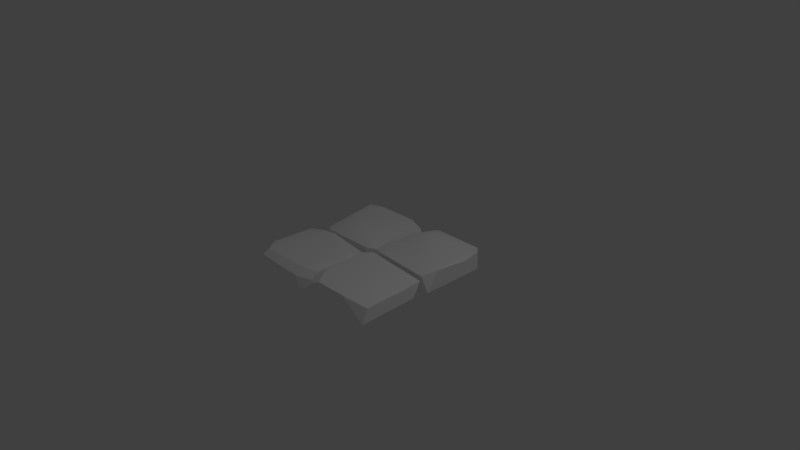 # Source: Floor.blend  (saved by Blender 2.78.0; exported with 4.5.12 LTS)
import bpy
from mathutils import Matrix  # noqa: F401  (used for matrix-valued properties, if any)

bpy.ops.wm.read_factory_settings(use_empty=True)
scene = bpy.context.scene
scene.name = 'Scene'

# ---- collections
col_collection_1 = bpy.data.collections.new('Collection 1'); scene.collection.children.link(col_collection_1)

# ---- materials (node trees are filled in below, after node groups)
mat_stone_elements = bpy.data.materials.new('Stone_elements')
mat_stone_elements.alpha_threshold = 0.0
mat_stone_elements.use_transparent_shadow = False
mat_stone_elements.diffuse_color = (1.0, 1.0, 1.0, 1.0)
mat_stone_elements.roughness = 0.5

# ---- material node trees

# ---- world
world_world = bpy.data.worlds.new('World'); scene.world = world_world
world_world.color = (0.05088, 0.05088, 0.05088)
world_world.use_sun_shadow = False
world_world.sun_shadow_jitter_overblur = 0.0
world_world.cycles.sampling_method = 'MANUAL'

# ---- cameras
cam_camera = bpy.data.cameras.new('Camera')
cam_camera.clip_end = 100.0
cam_camera.lens = 35.0
cam_camera.sensor_width = 32.0
cam_camera.sensor_height = 18.0
cam_camera.ortho_scale = 7.314
cam_camera.dof.focus_distance = 0.0
cam_camera.dof.aperture_fstop = 128.0

# ---- lights
light_lamp = bpy.data.lights.new('Lamp', 'POINT')
light_lamp.transmission_factor = 0.0
light_lamp.cutoff_distance = 30.0
light_lamp.energy = 100.0
light_lamp.shadow_buffer_clip_start = 1.001
light_lamp.shadow_soft_size = 0.1
light_lamp.shadow_maximum_resolution = 0.006
light_lamp.use_absolute_resolution = True

# ---- meshes
me_untitled = bpy.data.meshes.new('Untitled')
me_untitled.from_pydata([(0.06935, 0.05544, 0.8444), (0.6283, 0.1033, 0.2363), (0.02021, -0.1328, 0.06058), (0.6423, 0.1037, 0.9526), (0.07268, 0.1036, 0.6942), (0.05788, 0.1036, 0.1677), (0.9518, 0.04007, 0.869), (0.09584, -0.1345, 0.9667), (0.04212, -0.133, 0.8426), (0.9355, 0.03632, 0.3135), (0.9299, -0.1324, 0.1693), (0.892, 0.01951, 0.03502), (0.9533, -0.1329, 0.9448), (0.2492, 0.1028, 0.9566), (0.1489, 0.1014, 0.06359), (0.1248, 0.04203, 0.9693), (0.8437, -0.1333, 0.03893), (0.8142, 0.1046, 0.6803), (0.001894, -0.1329, 0.5317), (-0.767, 0.04568, 0.04426), (-0.9197, -0.1333, 0.05626), (-0.06824, -0.1346, 0.9075), (-0.1734, 0.08577, 0.8515), (-0.9206, 0.07006, 0.7026), (-0.005798, 0.05342, 0.1775), (-0.06258, -0.1334, 0.05072), (-0.008566, -0.02142, 0.8587), (-0.07914, 0.006821, 0.04382), (-0.9156, -0.1294, 0.9508), (-0.7811, 0.08624, 0.8818), (-0.7978, 0.03492, 0.9567), (-0.164, 0.01145, 0.9584), (-0.05993, 0.08684, 0.2603), (-0.008643, 0.05657, 0.7727), (-0.9218, 0.05017, 0.1453), (-0.833, 0.08656, 0.2631), (-0.5869, 0.0698, 0.0442), (-0.1384, -0.1335, 0.9555), (-0.5721, 0.08662, 0.09964), (-0.002306, -0.1333, -0.1855), (-0.1033, -0.0321, -0.9557), (-0.7854, -0.1328, -0.9542), (-0.7925, 0.03414, -0.9478), (-0.9129, -0.01831, -0.1524), (-0.1714, 0.09164, -0.1767), (-0.1737, 0.09249, -0.8733), (-0.8482, -0.1341, -0.04958), (-0.6726, 0.07573, -0.1121), (-0.001029, 0.08917, -0.7096), (-0.9199, -0.1324, -0.5229), (-0.09008, 0.03288, -0.04209), (-0.6781, 0.09574, -0.8217), (-0.0246, -0.1344, -0.9362), (-0.9109, 0.06833, -0.8384), (3.725e-05, 0.01535, -0.1317), (-0.7917, 0.02055, -0.04316), (-0.8732, -0.1347, -0.8691), (-0.00483, 0.09016, -0.3841), (-0.7464, 0.09586, -0.522), (-0.1246, -0.1329, -0.04686), (0.2483, 0.08702, -0.9186), (0.05723, -0.1329, -0.9251), (0.8929, -0.1312, -0.9266), (0.09969, -0.1346, -0.05476), (0.9653, 0.1038, -0.1629), (0.8876, 0.0834, -0.9253), (0.05292, 0.03149, -0.08152), (0.05306, 0.03284, -0.7582), (0.8651, 0.04623, -0.01401), (0.1873, 0.0884, -0.009054), (0.3451, 0.1041, -0.7614), (0.9638, -0.1336, -0.8433), (0.9643, 0.09885, -0.8308), (0.1352, -0.1321, -0.01511), (0.9111, 0.1041, -0.6433), (0.9658, 0.05737, -0.6288), (0.1776, 0.1027, -0.5167), (0.9622, -0.1334, -0.02214), (0.1489, 0.04358, -0.9267), (0.0551, -0.1331, -0.0793)], [], [(11, 1, 17), (5, 2, 8), (3, 4, 13), (11, 16, 14), (14, 16, 2), (6, 12, 9), (3, 7, 12), (8, 4, 5), (3, 1, 4), (5, 4, 1), (1, 11, 14), (3, 12, 6), (17, 1, 3), (1, 14, 5), (2, 5, 14), (15, 7, 13), (13, 7, 3), (8, 0, 4), (0, 8, 7), (11, 10, 16), (12, 10, 9), (9, 11, 17), (10, 11, 9), (4, 0, 13), (13, 0, 15), (15, 0, 7), (17, 6, 9), (17, 3, 6), (20, 19, 25), (19, 36, 25), (36, 27, 25), (23, 34, 20), (32, 38, 22), (22, 38, 29), (26, 21, 18), (31, 30, 37), (24, 33, 18), (25, 24, 18), (33, 32, 22), (22, 29, 31), (24, 27, 36), (27, 24, 25), (23, 20, 28), (37, 30, 28), (35, 23, 29), (28, 30, 23), (29, 23, 30), (29, 30, 31), (31, 21, 26), (33, 22, 31), (24, 36, 32), (32, 33, 24), (33, 26, 18), (33, 31, 26), (35, 34, 23), (34, 19, 20), (35, 19, 34), (38, 35, 29), (38, 19, 35), (31, 37, 21), (36, 38, 32), (38, 36, 19), (44, 45, 58), (42, 40, 41), (44, 58, 47), (43, 53, 49), (50, 46, 59), (52, 48, 39), (39, 48, 57), (57, 54, 39), (45, 40, 42), (55, 46, 50), (46, 43, 49), (47, 58, 43), (55, 43, 46), (45, 57, 48), (48, 40, 45), (53, 56, 49), (44, 47, 50), (51, 45, 42), (42, 41, 53), (52, 40, 48), (40, 52, 41), (59, 39, 54), (43, 58, 53), (42, 53, 51), (44, 50, 54), (54, 50, 59), (47, 43, 55), (50, 47, 55), (53, 41, 56), (57, 44, 54), (45, 44, 57), (45, 51, 58), (51, 53, 58), (78, 62, 61), (74, 70, 64), (67, 61, 79), (68, 69, 73), (64, 77, 75), (77, 68, 73), (78, 65, 62), (75, 77, 71), (66, 67, 79), (76, 69, 64), (67, 78, 61), (76, 67, 66), (77, 64, 68), (64, 69, 68), (76, 66, 69), (73, 69, 66), (60, 70, 65), (76, 60, 67), (72, 71, 62), (70, 72, 65), (65, 72, 62), (73, 66, 79), (74, 64, 75), (72, 70, 74), (72, 74, 75), (72, 75, 71), (70, 60, 76), (64, 70, 76), (78, 67, 60), (60, 65, 78), (79, 63, 73)])
me_untitled.polygons.foreach_set('use_smooth', [True] * 126)
_k = set([(0, 4), (0, 7), (0, 15), (2, 5), (2, 14), (3, 6), (3, 12), (3, 13), (4, 5), (4, 13), (5, 14), (6, 9), (6, 12), (7, 15), (9, 10), (9, 11), (10, 11), (11, 14), (11, 16), (13, 15), (19, 20), (19, 34), (19, 36), (20, 34), (21, 26), (21, 31), (22, 29), (22, 33), (23, 28), (23, 29), (23, 34), (24, 25), (24, 27), (24, 32), (24, 33), (25, 27), (26, 31), (26, 33), (27, 36), (28, 30), (29, 30), (30, 31), (30, 37), (31, 37), (39, 54), (40, 41), (40, 42), (40, 45), (40, 52), (41, 42), (42, 45), (42, 53), (43, 46), (43, 53), (43, 55), (45, 48), (46, 55), (47, 55), (48, 52), (48, 57), (50, 54), (50, 55), (50, 59), (53, 56), (54, 57), (60, 65), (60, 78), (61, 67), (61, 78), (62, 65), (62, 72), (64, 68), (64, 74), (64, 75), (64, 77), (65, 72), (66, 67), (66, 69), (66, 79), (67, 78), (67, 79), (68, 69), (68, 77), (69, 73), (71, 72), (71, 75), (72, 74), (72, 75), (73, 79)])
me_untitled.attributes.new('sharp_edge', 'BOOLEAN', 'EDGE').data.foreach_set('value', [ (min(e.vertices), max(e.vertices)) in _k for e in me_untitled.edges])
_uv = me_untitled.uv_layers.new(name='map1')
_uv.uv.foreach_set('vector', [0.6031, 0.8508, 0.6202, 0.8636, 0.6087, 0.8915, 0.6549, 0.86, 0.6689, 0.8528, 0.6679, 0.9035, 0.6201, 0.9066, 0.6543, 0.8921, 0.6448, 0.9076, 0.6031, 0.8508, 0.6057, 0.8411, 0.6508, 0.8526, 0.6508, 0.8526, 0.6057, 0.8411, 0.6578, 0.8374, 0.5997, 0.9047, 0.5886, 0.9085, 0.6008, 0.8684, 0.6201, 0.9066, 0.6551, 0.9216, 0.5985, 0.9171, 0.6679, 0.9035, 0.6543, 0.8921, 0.6549, 0.86, 0.6201, 0.9066, 0.6202, 0.8636, 0.6543, 0.8921, 0.6549, 0.86, 0.6543, 0.8921, 0.6202, 0.8636, 0.6202, 0.8636, 0.6031, 0.8508, 0.6508, 0.8526, 0.6201, 0.9066, 0.5985, 0.9171, 0.5997, 0.9047, 0.6087, 0.8915, 0.6202, 0.8636, 0.6201, 0.9066, 0.6202, 0.8636, 0.6508, 0.8526, 0.6549, 0.86, 0.6689, 0.8528, 0.6549, 0.86, 0.6508, 0.8526, 0.6531, 0.9103, 0.6551, 0.9216, 0.6448, 0.9076, 0.6448, 0.9076, 0.6551, 0.9216, 0.6201, 0.9066, 0.6679, 0.9035, 0.656, 0.9019, 0.6543, 0.8921, 0.656, 0.9019, 0.6679, 0.9035, 0.6647, 0.9116, 0.6031, 0.8508, 0.5918, 0.8577, 0.5936, 0.848, 0.5886, 0.9085, 0.5918, 0.8577, 0.6008, 0.8684, 0.6008, 0.8684, 0.6031, 0.8508, 0.6087, 0.8915, 0.5918, 0.8577, 0.6031, 0.8508, 0.6008, 0.8684, 0.6543, 0.8921, 0.656, 0.9019, 0.6448, 0.9076, 0.6448, 0.9076, 0.656, 0.9019, 0.6531, 0.9103, 0.6531, 0.9103, 0.656, 0.9019, 0.6647, 0.9116, 0.6087, 0.8915, 0.5997, 0.9047, 0.6008, 0.8684, 0.6087, 0.8915, 0.6201, 0.9066, 0.5997, 0.9047, 0.3437, 0.8534, 0.3342, 0.864, 0.2871, 0.8608, 0.3342, 0.864, 0.3229, 0.867, 0.2871, 0.8608, 0.3229, 0.867, 0.2892, 0.8696, 0.2871, 0.8608, 0.3482, 0.9035, 0.3452, 0.8675, 0.3567, 0.8612, 0.2937, 0.8841, 0.3228, 0.8707, 0.3051, 0.9177, 0.3051, 0.9177, 0.3228, 0.8707, 0.3421, 0.9163, 0.2925, 0.923, 0.2852, 0.9272, 0.2797, 0.9031, 0.3043, 0.9257, 0.3453, 0.9214, 0.3007, 0.9341, 0.2891, 0.8793, 0.294, 0.9156, 0.2797, 0.9031, 0.2796, 0.8698, 0.2891, 0.8793, 0.2797, 0.9031, 0.294, 0.9156, 0.2937, 0.8841, 0.3051, 0.9177, 0.3051, 0.9177, 0.3421, 0.9163, 0.3043, 0.9257, 0.2891, 0.8793, 0.2892, 0.8696, 0.3229, 0.867, 0.2892, 0.8696, 0.2891, 0.8793, 0.2796, 0.8698, 0.3482, 0.9035, 0.3567, 0.8612, 0.359, 0.92, 0.3007, 0.9341, 0.3453, 0.9214, 0.3528, 0.9315, 0.3404, 0.8764, 0.3482, 0.9035, 0.3421, 0.9163, 0.359, 0.92, 0.3453, 0.9214, 0.3482, 0.9035, 0.3421, 0.9163, 0.3482, 0.9035, 0.3453, 0.9214, 0.3421, 0.9163, 0.3453, 0.9214, 0.3043, 0.9257, 0.3043, 0.9257, 0.2957, 0.9317, 0.2925, 0.923, 0.294, 0.9156, 0.3051, 0.9177, 0.3043, 0.9257, 0.2891, 0.8793, 0.3229, 0.867, 0.2937, 0.8841, 0.2937, 0.8841, 0.294, 0.9156, 0.2891, 0.8793, 0.294, 0.9156, 0.2925, 0.923, 0.2797, 0.9031, 0.294, 0.9156, 0.3043, 0.9257, 0.2925, 0.923, 0.3404, 0.8764, 0.3452, 0.8675, 0.3482, 0.9035, 0.3452, 0.8675, 0.3342, 0.864, 0.3437, 0.8534, 0.3404, 0.8764, 0.3342, 0.864, 0.3452, 0.8675, 0.3228, 0.8707, 0.3404, 0.8764, 0.3421, 0.9163, 0.3228, 0.8707, 0.3342, 0.864, 0.3404, 0.8764, 0.3043, 0.9257, 0.3007, 0.9341, 0.2957, 0.9317, 0.3229, 0.867, 0.3228, 0.8707, 0.2937, 0.8841, 0.3228, 0.8707, 0.3229, 0.867, 0.3342, 0.864, 0.5249, 0.9126, 0.5216, 0.8675, 0.5582, 0.8884, 0.5617, 0.8607, 0.517, 0.8583, 0.5603, 0.8502, 0.5249, 0.9126, 0.5582, 0.8884, 0.5555, 0.9124, 0.5725, 0.912, 0.5666, 0.8694, 0.5796, 0.8877, 0.5187, 0.9219, 0.5703, 0.9239, 0.5232, 0.9316, 0.5025, 0.8643, 0.5133, 0.88, 0.5031, 0.9151, 0.5031, 0.9151, 0.5133, 0.88, 0.5158, 0.8997, 0.5158, 0.8997, 0.5131, 0.9158, 0.5031, 0.9151, 0.5216, 0.8675, 0.517, 0.8583, 0.5617, 0.8607, 0.5635, 0.9168, 0.5703, 0.9239, 0.5187, 0.9219, 0.5807, 0.9185, 0.5725, 0.912, 0.5796, 0.8877, 0.5555, 0.9124, 0.5582, 0.8884, 0.5725, 0.912, 0.5635, 0.9168, 0.5725, 0.912, 0.5703, 0.9239, 0.5216, 0.8675, 0.5158, 0.8997, 0.5133, 0.88, 0.5133, 0.88, 0.5113, 0.8631, 0.5216, 0.8675, 0.5666, 0.8694, 0.5771, 0.8631, 0.5796, 0.8877, 0.5249, 0.9126, 0.5555, 0.9124, 0.5187, 0.9219, 0.5532, 0.8694, 0.5216, 0.8675, 0.5617, 0.8607, 0.5617, 0.8607, 0.5722, 0.8567, 0.5666, 0.8694, 0.5025, 0.8643, 0.5113, 0.8631, 0.5133, 0.88, 0.517, 0.8583, 0.5117, 0.8521, 0.5603, 0.8502, 0.5083, 0.9264, 0.5031, 0.9151, 0.5131, 0.9158, 0.5725, 0.912, 0.5582, 0.8884, 0.5666, 0.8694, 0.5617, 0.8607, 0.5666, 0.8694, 0.5532, 0.8694, 0.5249, 0.9126, 0.5187, 0.9219, 0.5131, 0.9158, 0.5131, 0.9158, 0.5187, 0.9219, 0.5083, 0.9264, 0.5555, 0.9124, 0.5725, 0.912, 0.5635, 0.9168, 0.5187, 0.9219, 0.5555, 0.9124, 0.5635, 0.9168, 0.5666, 0.8694, 0.5722, 0.8567, 0.5771, 0.8631, 0.5158, 0.8997, 0.5249, 0.9126, 0.5131, 0.9158, 0.5216, 0.8675, 0.5249, 0.9126, 0.5158, 0.8997, 0.5216, 0.8675, 0.5532, 0.8694, 0.5582, 0.8884, 0.5532, 0.8694, 0.5666, 0.8694, 0.5582, 0.8884, 0.9849, 0.8981, 0.9971, 0.8503, 0.9936, 0.9063, 0.9674, 0.85, 0.9732, 0.8858, 0.9374, 0.8505, 0.9765, 0.9067, 0.9867, 0.9173, 0.9321, 0.9165, 0.9268, 0.8539, 0.9306, 0.8964, 0.9186, 0.9024, 0.9374, 0.8505, 0.9254, 0.8397, 0.9663, 0.8455, 0.9151, 0.8487, 0.9268, 0.8539, 0.9186, 0.9024, 0.9849, 0.8981, 0.9843, 0.8527, 0.9971, 0.8503, 0.9663, 0.8455, 0.9254, 0.8397, 0.9779, 0.8317, 0.9313, 0.9063, 0.9765, 0.9067, 0.9321, 0.9165, 0.96, 0.8982, 0.9306, 0.8964, 0.9374, 0.8505, 0.9765, 0.9067, 0.9849, 0.8981, 0.9936, 0.9063, 0.96, 0.8982, 0.9765, 0.9067, 0.9313, 0.9063, 0.9254, 0.8397, 0.9374, 0.8505, 0.9268, 0.8539, 0.9374, 0.8505, 0.9306, 0.8964, 0.9268, 0.8539, 0.96, 0.8982, 0.9313, 0.9063, 0.9306, 0.8964, 0.9186, 0.9024, 0.9306, 0.8964, 0.9313, 0.9063, 0.9825, 0.8918, 0.9732, 0.8858, 0.9843, 0.8527, 0.96, 0.8982, 0.9825, 0.8918, 0.9765, 0.9067, 0.9794, 0.8465, 0.9943, 0.844, 0.9971, 0.8503, 0.9732, 0.8858, 0.9794, 0.8465, 0.9843, 0.8527, 0.9843, 0.8527, 0.9794, 0.8465, 0.9971, 0.8503, 0.9186, 0.9024, 0.9313, 0.9063, 0.921, 0.9084, 0.9674, 0.85, 0.9374, 0.8505, 0.9663, 0.8455, 0.9794, 0.8465, 0.9732, 0.8858, 0.9674, 0.85, 0.9794, 0.8465, 0.9674, 0.85, 0.9663, 0.8455, 0.9794, 0.8465, 0.9663, 0.8455, 0.9779, 0.8317, 0.9732, 0.8858, 0.9825, 0.8918, 0.96, 0.8982, 0.9374, 0.8505, 0.9732, 0.8858, 0.96, 0.8982, 0.9849, 0.8981, 0.9765, 0.9067, 0.9825, 0.8918, 0.9825, 0.8918, 0.9843, 0.8527, 0.9849, 0.8981, 0.921, 0.9084, 0.9193, 0.9057, 0.9186, 0.9024])
_uv.active_render = True
_uv = me_untitled.uv_layers.new(name='uvSet')
_uv.uv.foreach_set('vector', [0.7042, 0.09025, 0.6412, 0.1615, 0.5208, 0.1001, 0.6443, 0.3174, 0.6711, 0.3822, 0.4458, 0.3593, 0.4496, 0.1451, 0.5013, 0.3028, 0.4357, 0.2549, 0.7042, 0.09025, 0.7465, 0.1053, 0.6786, 0.3017, 0.6786, 0.3017, 0.7465, 0.1053, 0.7437, 0.3385, 0.4657, 0.05501, 0.4529, 0.003968, 0.6268, 0.07307, 0.4496, 0.1451, 0.3697, 0.2953, 0.4108, 0.04519, 0.4458, 0.3593, 0.5013, 0.3028, 0.6443, 0.3174, 0.4496, 0.1451, 0.6412, 0.1615, 0.5013, 0.3028, 0.6443, 0.3174, 0.5013, 0.3028, 0.6412, 0.1615, 0.6412, 0.1615, 0.7042, 0.09025, 0.6786, 0.3017, 0.4496, 0.1451, 0.4108, 0.04519, 0.4657, 0.05501, 0.5208, 0.1001, 0.6412, 0.1615, 0.4496, 0.1451, 0.6412, 0.1615, 0.6786, 0.3017, 0.6443, 0.3174, 0.6711, 0.3822, 0.6443, 0.3174, 0.6786, 0.3017, 0.421, 0.2906, 0.3697, 0.2953, 0.4357, 0.2549, 0.4357, 0.2549, 0.3697, 0.2953, 0.4496, 0.1451, 0.4458, 0.3593, 0.457, 0.3069, 0.5013, 0.3028, 0.457, 0.3069, 0.4458, 0.3593, 0.4107, 0.342, 0.7042, 0.09025, 0.6779, 0.03714, 0.7204, 0.04866, 0.4529, 0.003968, 0.6779, 0.03714, 0.6268, 0.07307, 0.6268, 0.07307, 0.7042, 0.09025, 0.5208, 0.1001, 0.6779, 0.03714, 0.7042, 0.09025, 0.6268, 0.07307, 0.5013, 0.3028, 0.457, 0.3069, 0.4357, 0.2549, 0.4357, 0.2549, 0.457, 0.3069, 0.421, 0.2906, 0.421, 0.2906, 0.457, 0.3069, 0.4107, 0.342, 0.5208, 0.1001, 0.4657, 0.05501, 0.6268, 0.07307, 0.5208, 0.1001, 0.4496, 0.1451, 0.4657, 0.05501, 0.9721, 0.9414, 0.9281, 0.8949, 0.9599, 0.6865, 0.9281, 0.8949, 0.919, 0.8434, 0.9599, 0.6865, 0.919, 0.8434, 0.9199, 0.6925, 0.9599, 0.6865, 0.7469, 0.9426, 0.9086, 0.9429, 0.9323, 0.996, 0.8538, 0.707, 0.9026, 0.8419, 0.6996, 0.7453, 0.6996, 0.7453, 0.9026, 0.8419, 0.6923, 0.911, 0.681, 0.6876, 0.665, 0.6532, 0.774, 0.6375, 0.6643, 0.739, 0.6684, 0.923, 0.6284, 0.72, 0.8769, 0.6886, 0.713, 0.6968, 0.774, 0.6375, 0.9224, 0.6497, 0.8769, 0.6886, 0.774, 0.6375, 0.713, 0.6968, 0.8538, 0.707, 0.6996, 0.7453, 0.6996, 0.7453, 0.6923, 0.911, 0.6643, 0.739, 0.8769, 0.6886, 0.9199, 0.6925, 0.919, 0.8434, 0.9199, 0.6925, 0.8769, 0.6886, 0.9224, 0.6497, 0.7469, 0.9426, 0.9323, 0.996, 0.6694, 0.9849, 0.6284, 0.72, 0.6684, 0.923, 0.6207, 0.9526, 0.8705, 0.918, 0.7469, 0.9426, 0.6923, 0.911, 0.6694, 0.9849, 0.6684, 0.923, 0.7469, 0.9426, 0.6923, 0.911, 0.7469, 0.9426, 0.6684, 0.923, 0.6923, 0.911, 0.6684, 0.923, 0.6643, 0.739, 0.6643, 0.739, 0.6408, 0.6983, 0.681, 0.6876, 0.713, 0.6968, 0.6996, 0.7453, 0.6643, 0.739, 0.8769, 0.6886, 0.919, 0.8434, 0.8538, 0.707, 0.8538, 0.707, 0.713, 0.6968, 0.8769, 0.6886, 0.713, 0.6968, 0.681, 0.6876, 0.774, 0.6375, 0.713, 0.6968, 0.6643, 0.739, 0.681, 0.6876, 0.8705, 0.918, 0.9086, 0.9429, 0.7469, 0.9426, 0.9086, 0.9429, 0.9281, 0.8949, 0.9721, 0.9414, 0.8705, 0.918, 0.9281, 0.8949, 0.9086, 0.9429, 0.9026, 0.8419, 0.8705, 0.918, 0.6923, 0.911, 0.9026, 0.8419, 0.9281, 0.8949, 0.8705, 0.918, 0.6643, 0.739, 0.6284, 0.72, 0.6408, 0.6983, 0.919, 0.8434, 0.9026, 0.8419, 0.8538, 0.707, 0.9026, 0.8419, 0.919, 0.8434, 0.9281, 0.8949, 0.3904, 0.6529, 0.3807, 0.4511, 0.5422, 0.5485, 0.5607, 0.4249, 0.3613, 0.4096, 0.5556, 0.3778, 0.3904, 0.6529, 0.5422, 0.5485, 0.5272, 0.6554, 0.6034, 0.6555, 0.5817, 0.4644, 0.6379, 0.5474, 0.3617, 0.6937, 0.5924, 0.7082, 0.3808, 0.7376, 0.296, 0.4347, 0.3424, 0.5058, 0.2931, 0.6619, 0.2931, 0.6619, 0.3424, 0.5058, 0.3512, 0.5945, 0.3512, 0.5945, 0.3377, 0.666, 0.2931, 0.6619, 0.3807, 0.4511, 0.3613, 0.4096, 0.5607, 0.4249, 0.5627, 0.6757, 0.5924, 0.7082, 0.3617, 0.6937, 0.6392, 0.6855, 0.6034, 0.6555, 0.6379, 0.5474, 0.5272, 0.6554, 0.5422, 0.5485, 0.6034, 0.6555, 0.5627, 0.6757, 0.6034, 0.6555, 0.5924, 0.7082, 0.3807, 0.4511, 0.3512, 0.5945, 0.3424, 0.5058, 0.3424, 0.5058, 0.3352, 0.4302, 0.3807, 0.4511, 0.5817, 0.4644, 0.6295, 0.4375, 0.6379, 0.5474, 0.3904, 0.6529, 0.5272, 0.6554, 0.3617, 0.6937, 0.5217, 0.4631, 0.3807, 0.4511, 0.5607, 0.4249, 0.5607, 0.4249, 0.6081, 0.4082, 0.5817, 0.4644, 0.296, 0.4347, 0.3352, 0.4302, 0.3424, 0.5058, 0.3613, 0.4096, 0.3382, 0.3811, 0.5556, 0.3778, 0.3147, 0.7129, 0.2931, 0.6619, 0.3377, 0.666, 0.6034, 0.6555, 0.5422, 0.5485, 0.5817, 0.4644, 0.5607, 0.4249, 0.5817, 0.4644, 0.5217, 0.4631, 0.3904, 0.6529, 0.3617, 0.6937, 0.3377, 0.666, 0.3377, 0.666, 0.3617, 0.6937, 0.3147, 0.7129, 0.5272, 0.6554, 0.6034, 0.6555, 0.5627, 0.6757, 0.3617, 0.6937, 0.5272, 0.6554, 0.5627, 0.6757, 0.5817, 0.4644, 0.6081, 0.4082, 0.6295, 0.4375, 0.3512, 0.5945, 0.3904, 0.6529, 0.3377, 0.666, 0.3807, 0.4511, 0.3904, 0.6529, 0.3512, 0.5945, 0.3807, 0.4511, 0.5217, 0.4631, 0.5422, 0.5485, 0.5217, 0.4631, 0.5817, 0.4644, 0.5422, 0.5485, 0.3179, 0.3011, 0.3705, 0.08706, 0.3569, 0.3372, 0.2377, 0.08667, 0.2649, 0.2466, 0.1037, 0.09023, 0.2806, 0.3399, 0.3268, 0.387, 0.08239, 0.3854, 0.05651, 0.1058, 0.07515, 0.2955, 0.02172, 0.3229, 0.1037, 0.09023, 0.04949, 0.04259, 0.2327, 0.06658, 0.003873, 0.08317, 0.05651, 0.1058, 0.02172, 0.3229, 0.3179, 0.3011, 0.3131, 0.09809, 0.3705, 0.08706, 0.2327, 0.06658, 0.04949, 0.04259, 0.2837, 0.004599, 0.07875, 0.3397, 0.2806, 0.3399, 0.08239, 0.3854, 0.2064, 0.3024, 0.07515, 0.2955, 0.1037, 0.09023, 0.2806, 0.3399, 0.3179, 0.3011, 0.3569, 0.3372, 0.2064, 0.3024, 0.2806, 0.3399, 0.07875, 0.3397, 0.04949, 0.04259, 0.1037, 0.09023, 0.05651, 0.1058, 0.1037, 0.09023, 0.07515, 0.2955, 0.05651, 0.1058, 0.2064, 0.3024, 0.07875, 0.3397, 0.07515, 0.2955, 0.02172, 0.3229, 0.07515, 0.2955, 0.07875, 0.3397, 0.3067, 0.2732, 0.2649, 0.2466, 0.3131, 0.09809, 0.2064, 0.3024, 0.3067, 0.2732, 0.2806, 0.3399, 0.2913, 0.07047, 0.3576, 0.05879, 0.3705, 0.08706, 0.2649, 0.2466, 0.2913, 0.07047, 0.3131, 0.09809, 0.3131, 0.09809, 0.2913, 0.07047, 0.3705, 0.08706, 0.02172, 0.3229, 0.07875, 0.3397, 0.03255, 0.3498, 0.2377, 0.08667, 0.1037, 0.09023, 0.2327, 0.06658, 0.2913, 0.07047, 0.2649, 0.2466, 0.2377, 0.08667, 0.2913, 0.07047, 0.2377, 0.08667, 0.2327, 0.06658, 0.2913, 0.07047, 0.2327, 0.06658, 0.2837, 0.004599, 0.2649, 0.2466, 0.3067, 0.2732, 0.2064, 0.3024, 0.1037, 0.09023, 0.2649, 0.2466, 0.2064, 0.3024, 0.3179, 0.3011, 0.2806, 0.3399, 0.3067, 0.2732, 0.3067, 0.2732, 0.3131, 0.09809, 0.3179, 0.3011, 0.03255, 0.3498, 0.02492, 0.3376, 0.02172, 0.3229])
_ca = me_untitled.color_attributes.new('Col', 'BYTE_COLOR', 'CORNER')
_ca.data.foreach_set('color', [0.162, 0.162, 0.162, 1.0, 0.162, 0.162, 0.162, 1.0, 0.162, 0.162, 0.162, 1.0, 0.162, 0.162, 0.162, 1.0, 0.162, 0.162, 0.162, 1.0, 0.162, 0.162, 0.162, 1.0, 0.162, 0.162, 0.162, 1.0, 0.162, 0.162, 0.162, 1.0, 0.162, 0.162, 0.162, 1.0, 0.162, 0.162, 0.162, 1.0, 0.162, 0.162, 0.162, 1.0, 0.162, 0.162, 0.162, 1.0, 0.162, 0.162, 0.162, 1.0, 0.162, 0.162, 0.162, 1.0, 0.162, 0.162, 0.162, 1.0, 0.162, 0.162, 0.162, 1.0, 0.162, 0.162, 0.162, 1.0, 0.162, 0.162, 0.162, 1.0, 0.162, 0.162, 0.162, 1.0, 0.162, 0.162, 0.162, 1.0, 0.162, 0.162, 0.162, 1.0, 0.162, 0.162, 0.162, 1.0, 0.162, 0.162, 0.162, 1.0, 0.162, 0.162, 0.162, 1.0, 0.162, 0.162, 0.162, 1.0, 0.162, 0.162, 0.162, 1.0, 0.162, 0.162, 0.162, 1.0, 0.162, 0.162, 0.162, 1.0, 0.162, 0.162, 0.162, 1.0, 0.162, 0.162, 0.162, 1.0, 0.162, 0.162, 0.162, 1.0, 0.162, 0.162, 0.162, 1.0, 0.162, 0.162, 0.162, 1.0, 0.162, 0.162, 0.162, 1.0, 0.162, 0.162, 0.162, 1.0, 0.162, 0.162, 0.162, 1.0, 0.162, 0.162, 0.162, 1.0, 0.162, 0.162, 0.162, 1.0, 0.162, 0.162, 0.162, 1.0, 0.162, 0.162, 0.162, 1.0, 0.162, 0.162, 0.162, 1.0, 0.162, 0.162, 0.162, 1.0, 0.162, 0.162, 0.162, 1.0, 0.162, 0.162, 0.162, 1.0, 0.162, 0.162, 0.162, 1.0, 0.162, 0.162, 0.162, 1.0, 0.162, 0.162, 0.162, 1.0, 0.162, 0.162, 0.162, 1.0, 0.162, 0.162, 0.162, 1.0, 0.162, 0.162, 0.162, 1.0, 0.162, 0.162, 0.162, 1.0, 0.162, 0.162, 0.162, 1.0, 0.162, 0.162, 0.162, 1.0, 0.162, 0.162, 0.162, 1.0, 0.162, 0.162, 0.162, 1.0, 0.162, 0.162, 0.162, 1.0, 0.162, 0.162, 0.162, 1.0, 0.162, 0.162, 0.162, 1.0, 0.162, 0.162, 0.162, 1.0, 0.162, 0.162, 0.162, 1.0, 0.162, 0.162, 0.162, 1.0, 0.162, 0.162, 0.162, 1.0, 0.162, 0.162, 0.162, 1.0, 0.162, 0.162, 0.162, 1.0, 0.162, 0.162, 0.162, 1.0, 0.162, 0.162, 0.162, 1.0, 0.162, 0.162, 0.162, 1.0, 0.162, 0.162, 0.162, 1.0, 0.162, 0.162, 0.162, 1.0, 0.162, 0.162, 0.162, 1.0, 0.162, 0.162, 0.162, 1.0, 0.162, 0.162, 0.162, 1.0, 0.162, 0.162, 0.162, 1.0, 0.162, 0.162, 0.162, 1.0, 0.162, 0.162, 0.162, 1.0, 0.162, 0.162, 0.162, 1.0, 0.162, 0.162, 0.162, 1.0, 0.162, 0.162, 0.162, 1.0, 0.162, 0.162, 0.162, 1.0, 0.162, 0.162, 0.162, 1.0, 0.162, 0.162, 0.162, 1.0, 0.162, 0.162, 0.162, 1.0, 0.162, 0.162, 0.162, 1.0, 0.162, 0.162, 0.162, 1.0, 0.162, 0.162, 0.162, 1.0, 0.162, 0.162, 0.162, 1.0, 0.162, 0.162, 0.162, 1.0, 0.162, 0.162, 0.162, 1.0, 0.162, 0.162, 0.162, 1.0, 0.162, 0.162, 0.162, 1.0, 0.162, 0.162, 0.162, 1.0, 0.162, 0.162, 0.162, 1.0, 0.162, 0.162, 0.162, 1.0, 0.162, 0.162, 0.162, 1.0, 0.162, 0.162, 0.162, 1.0, 0.162, 0.162, 0.162, 1.0, 0.162, 0.162, 0.162, 1.0, 0.162, 0.162, 0.162, 1.0, 0.162, 0.162, 0.162, 1.0, 0.162, 0.162, 0.162, 1.0, 0.162, 0.162, 0.162, 1.0, 0.162, 0.162, 0.162, 1.0, 0.162, 0.162, 0.162, 1.0, 0.162, 0.162, 0.162, 1.0, 0.162, 0.162, 0.162, 1.0, 0.162, 0.162, 0.162, 1.0, 0.162, 0.162, 0.162, 1.0, 0.162, 0.162, 0.162, 1.0, 0.162, 0.162, 0.162, 1.0, 0.162, 0.162, 0.162, 1.0, 0.162, 0.162, 0.162, 1.0, 0.162, 0.162, 0.162, 1.0, 0.162, 0.162, 0.162, 1.0, 0.162, 0.162, 0.162, 1.0, 0.162, 0.162, 0.162, 1.0, 0.162, 0.162, 0.162, 1.0, 0.162, 0.162, 0.162, 1.0, 0.162, 0.162, 0.162, 1.0, 0.162, 0.162, 0.162, 1.0, 0.162, 0.162, 0.162, 1.0, 0.162, 0.162, 0.162, 1.0, 0.162, 0.162, 0.162, 1.0, 0.162, 0.162, 0.162, 1.0, 0.162, 0.162, 0.162, 1.0, 0.162, 0.162, 0.162, 1.0, 0.162, 0.162, 0.162, 1.0, 0.162, 0.162, 0.162, 1.0, 0.162, 0.162, 0.162, 1.0, 0.162, 0.162, 0.162, 1.0, 0.162, 0.162, 0.162, 1.0, 0.162, 0.162, 0.162, 1.0, 0.162, 0.162, 0.162, 1.0, 0.162, 0.162, 0.162, 1.0, 0.162, 0.162, 0.162, 1.0, 0.162, 0.162, 0.162, 1.0, 0.162, 0.162, 0.162, 1.0, 0.162, 0.162, 0.162, 1.0, 0.162, 0.162, 0.162, 1.0, 0.162, 0.162, 0.162, 1.0, 0.162, 0.162, 0.162, 1.0, 0.162, 0.162, 0.162, 1.0, 0.162, 0.162, 0.162, 1.0, 0.162, 0.162, 0.162, 1.0, 0.162, 0.162, 0.162, 1.0, 0.162, 0.162, 0.162, 1.0, 0.162, 0.162, 0.162, 1.0, 0.162, 0.162, 0.162, 1.0, 0.162, 0.162, 0.162, 1.0, 0.162, 0.162, 0.162, 1.0, 0.162, 0.162, 0.162, 1.0, 0.162, 0.162, 0.162, 1.0, 0.162, 0.162, 0.162, 1.0, 0.162, 0.162, 0.162, 1.0, 0.162, 0.162, 0.162, 1.0, 0.162, 0.162, 0.162, 1.0, 0.162, 0.162, 0.162, 1.0, 0.162, 0.162, 0.162, 1.0, 0.162, 0.162, 0.162, 1.0, 0.162, 0.162, 0.162, 1.0, 0.162, 0.162, 0.162, 1.0, 0.162, 0.162, 0.162, 1.0, 0.162, 0.162, 0.162, 1.0, 0.162, 0.162, 0.162, 1.0, 0.162, 0.162, 0.162, 1.0, 0.162, 0.162, 0.162, 1.0, 0.162, 0.162, 0.162, 1.0, 0.162, 0.162, 0.162, 1.0, 0.162, 0.162, 0.162, 1.0, 0.162, 0.162, 0.162, 1.0, 0.162, 0.162, 0.162, 1.0, 0.162, 0.162, 0.162, 1.0, 0.162, 0.162, 0.162, 1.0, 0.162, 0.162, 0.162, 1.0, 0.162, 0.162, 0.162, 1.0, 0.162, 0.162, 0.162, 1.0, 0.162, 0.162, 0.162, 1.0, 0.162, 0.162, 0.162, 1.0, 0.162, 0.162, 0.162, 1.0, 0.162, 0.162, 0.162, 1.0, 0.162, 0.162, 0.162, 1.0, 0.162, 0.162, 0.162, 1.0, 0.162, 0.162, 0.162, 1.0, 0.162, 0.162, 0.162, 1.0, 0.162, 0.162, 0.162, 1.0, 0.162, 0.162, 0.162, 1.0, 0.162, 0.162, 0.162, 1.0, 0.162, 0.162, 0.162, 1.0, 0.162, 0.162, 0.162, 1.0, 0.162, 0.162, 0.162, 1.0, 0.162, 0.162, 0.162, 1.0, 0.162, 0.162, 0.162, 1.0, 0.162, 0.162, 0.162, 1.0, 0.162, 0.162, 0.162, 1.0, 0.162, 0.162, 0.162, 1.0, 0.162, 0.162, 0.162, 1.0, 0.162, 0.162, 0.162, 1.0, 0.162, 0.162, 0.162, 1.0, 0.162, 0.162, 0.162, 1.0, 0.162, 0.162, 0.162, 1.0, 0.162, 0.162, 0.162, 1.0, 0.162, 0.162, 0.162, 1.0, 0.162, 0.162, 0.162, 1.0, 0.162, 0.162, 0.162, 1.0, 0.162, 0.162, 0.162, 1.0, 0.162, 0.162, 0.162, 1.0, 0.162, 0.162, 0.162, 1.0, 0.162, 0.162, 0.162, 1.0, 0.162, 0.162, 0.162, 1.0, 0.162, 0.162, 0.162, 1.0, 0.162, 0.162, 0.162, 1.0, 0.162, 0.162, 0.162, 1.0, 0.162, 0.162, 0.162, 1.0, 0.162, 0.162, 0.162, 1.0, 0.162, 0.162, 0.162, 1.0, 0.162, 0.162, 0.162, 1.0, 0.162, 0.162, 0.162, 1.0, 0.162, 0.162, 0.162, 1.0, 0.162, 0.162, 0.162, 1.0, 0.162, 0.162, 0.162, 1.0, 0.162, 0.162, 0.162, 1.0, 0.162, 0.162, 0.162, 1.0, 0.162, 0.162, 0.162, 1.0, 0.162, 0.162, 0.162, 1.0, 0.162, 0.162, 0.162, 1.0, 0.162, 0.162, 0.162, 1.0, 0.162, 0.162, 0.162, 1.0, 0.162, 0.162, 0.162, 1.0, 0.162, 0.162, 0.162, 1.0, 0.162, 0.162, 0.162, 1.0, 0.162, 0.162, 0.162, 1.0, 0.162, 0.162, 0.162, 1.0, 0.162, 0.162, 0.162, 1.0, 0.162, 0.162, 0.162, 1.0, 0.162, 0.162, 0.162, 1.0, 0.162, 0.162, 0.162, 1.0, 0.162, 0.162, 0.162, 1.0, 0.162, 0.162, 0.162, 1.0, 0.162, 0.162, 0.162, 1.0, 0.162, 0.162, 0.162, 1.0, 0.162, 0.162, 0.162, 1.0, 0.162, 0.162, 0.162, 1.0, 0.162, 0.162, 0.162, 1.0, 0.162, 0.162, 0.162, 1.0, 0.162, 0.162, 0.162, 1.0, 0.162, 0.162, 0.162, 1.0, 0.162, 0.162, 0.162, 1.0, 0.162, 0.162, 0.162, 1.0, 0.162, 0.162, 0.162, 1.0, 0.162, 0.162, 0.162, 1.0, 0.162, 0.162, 0.162, 1.0, 0.162, 0.162, 0.162, 1.0, 0.162, 0.162, 0.162, 1.0, 0.162, 0.162, 0.162, 1.0, 0.162, 0.162, 0.162, 1.0, 0.162, 0.162, 0.162, 1.0, 0.162, 0.162, 0.162, 1.0, 0.162, 0.162, 0.162, 1.0, 0.162, 0.162, 0.162, 1.0, 0.162, 0.162, 0.162, 1.0, 0.162, 0.162, 0.162, 1.0, 0.162, 0.162, 0.162, 1.0, 0.162, 0.162, 0.162, 1.0, 0.162, 0.162, 0.162, 1.0, 0.162, 0.162, 0.162, 1.0, 0.162, 0.162, 0.162, 1.0, 0.162, 0.162, 0.162, 1.0, 0.162, 0.162, 0.162, 1.0, 0.162, 0.162, 0.162, 1.0, 0.162, 0.162, 0.162, 1.0, 0.162, 0.162, 0.162, 1.0, 0.162, 0.162, 0.162, 1.0, 0.162, 0.162, 0.162, 1.0, 0.162, 0.162, 0.162, 1.0, 0.162, 0.162, 0.162, 1.0, 0.162, 0.162, 0.162, 1.0, 0.162, 0.162, 0.162, 1.0, 0.162, 0.162, 0.162, 1.0, 0.162, 0.162, 0.162, 1.0, 0.162, 0.162, 0.162, 1.0, 0.162, 0.162, 0.162, 1.0, 0.162, 0.162, 0.162, 1.0, 0.162, 0.162, 0.162, 1.0, 0.162, 0.162, 0.162, 1.0, 0.162, 0.162, 0.162, 1.0, 0.162, 0.162, 0.162, 1.0, 0.162, 0.162, 0.162, 1.0, 0.162, 0.162, 0.162, 1.0, 0.162, 0.162, 0.162, 1.0, 0.162, 0.162, 0.162, 1.0, 0.162, 0.162, 0.162, 1.0, 0.162, 0.162, 0.162, 1.0, 0.162, 0.162, 0.162, 1.0, 0.162, 0.162, 0.162, 1.0, 0.162, 0.162, 0.162, 1.0, 0.162, 0.162, 0.162, 1.0, 0.162, 0.162, 0.162, 1.0, 0.162, 0.162, 0.162, 1.0, 0.162, 0.162, 0.162, 1.0, 0.162, 0.162, 0.162, 1.0, 0.162, 0.162, 0.162, 1.0, 0.162, 0.162, 0.162, 1.0, 0.162, 0.162, 0.162, 1.0, 0.162, 0.162, 0.162, 1.0, 0.162, 0.162, 0.162, 1.0, 0.162, 0.162, 0.162, 1.0, 0.162, 0.162, 0.162, 1.0, 0.162, 0.162, 0.162, 1.0, 0.162, 0.162, 0.162, 1.0, 0.162, 0.162, 0.162, 1.0, 0.162, 0.162, 0.162, 1.0, 0.162, 0.162, 0.162, 1.0, 0.162, 0.162, 0.162, 1.0, 0.162, 0.162, 0.162, 1.0, 0.162, 0.162, 0.162, 1.0, 0.162, 0.162, 0.162, 1.0, 0.162, 0.162, 0.162, 1.0, 0.162, 0.162, 0.162, 1.0, 0.162, 0.162, 0.162, 1.0, 0.162, 0.162, 0.162, 1.0, 0.162, 0.162, 0.162, 1.0, 0.162, 0.162, 0.162, 1.0, 0.162, 0.162, 0.162, 1.0, 0.162, 0.162, 0.162, 1.0, 0.162, 0.162, 0.162, 1.0, 0.162, 0.162, 0.162, 1.0, 0.162, 0.162, 0.162, 1.0, 0.162, 0.162, 0.162, 1.0, 0.162, 0.162, 0.162, 1.0, 0.162, 0.162, 0.162, 1.0, 0.162, 0.162, 0.162, 1.0, 0.162, 0.162, 0.162, 1.0, 0.162, 0.162, 0.162, 1.0, 0.162, 0.162, 0.162, 1.0, 0.162, 0.162, 0.162, 1.0, 0.162, 0.162, 0.162, 1.0, 0.162, 0.162, 0.162, 1.0, 0.162, 0.162, 0.162, 1.0, 0.162, 0.162, 0.162, 1.0, 0.162, 0.162, 0.162, 1.0, 0.162, 0.162, 0.162, 1.0, 0.162, 0.162, 0.162, 1.0, 0.162, 0.162, 0.162, 1.0, 0.162, 0.162, 0.162, 1.0, 0.162, 0.162, 0.162, 1.0, 0.162, 0.162, 0.162, 1.0, 0.162, 0.162, 0.162, 1.0, 0.162, 0.162, 0.162, 1.0, 0.162, 0.162, 0.162, 1.0, 0.162, 0.162, 0.162, 1.0, 0.162, 0.162, 0.162, 1.0, 0.162, 0.162, 0.162, 1.0, 0.162, 0.162, 0.162, 1.0, 0.162, 0.162, 0.162, 1.0, 0.162, 0.162, 0.162, 1.0, 0.162, 0.162, 0.162, 1.0, 0.162, 0.162, 0.162, 1.0, 0.162, 0.162, 0.162, 1.0, 0.162, 0.162, 0.162, 1.0, 0.162, 0.162, 0.162, 1.0, 0.162, 0.162, 0.162, 1.0, 0.162, 0.162, 0.162, 1.0, 0.162, 0.162, 0.162, 1.0, 0.162, 0.162, 0.162, 1.0, 0.162, 0.162, 0.162, 1.0, 0.162, 0.162, 0.162, 1.0, 0.162, 0.162, 0.162, 1.0, 0.162, 0.162, 0.162, 1.0, 0.162, 0.162, 0.162, 1.0, 0.162, 0.162, 0.162, 1.0, 0.162, 0.162, 0.162, 1.0, 0.162, 0.162, 0.162, 1.0, 0.162, 0.162, 0.162, 1.0, 0.162, 0.162, 0.162, 1.0, 0.162, 0.162, 0.162, 1.0, 0.162, 0.162, 0.162, 1.0, 0.2623, 0.2623, 0.2623, 1.0, 0.2623, 0.2623, 0.2623, 1.0, 0.2623, 0.2623, 0.2623, 1.0])
me_untitled.materials.append(mat_stone_elements)
me_untitled.use_remesh_preserve_volume = False
me_untitled.use_remesh_preserve_attributes = False
me_untitled.use_mirror_vertex_groups = False
me_untitled.update()
me_untitled.normals_split_custom_set([tuple(v) for v in zip(*[iter([0.1928, 0.9685, -0.1578, 0.05443, 0.9963, -0.06612, 0.2352, 0.9719, -0.01269, -0.989, 0.1451, 0.02775, -0.989, 0.145, 0.02774, -0.9825, 0.1421, 0.1203, 0.05809, 0.9975, 0.03957, -0.0003274, 1.0, 0.0009508, -0.002038, 1.0, 0.004173, -0.03986, -0.01302, -0.9991, -0.03307, 0.007126, -0.9994, -0.03306, 0.007143, -0.9994, -0.03306, 0.007143, -0.9994, -0.03307, 0.007126, -0.9994, -0.02625, 0.02729, -0.9993, 0.9996, -0.004396, -0.02925, 0.9995, -0.006201, -0.02973, 0.9968, 0.03055, -0.07336, 0.01784, 0.01808, 0.9997, 0.05108, 0.0007709, 0.9987, 0.02549, 0.0005235, 0.9997, -0.9825, 0.1421, 0.1203, -0.9892, 0.144, 0.02588, -0.989, 0.1451, 0.02775, 0.05809, 0.9975, 0.03957, 0.05443, 0.9963, -0.06612, -0.0003274, 1.0, 0.0009508, 0.001702, 1.0, -0.009307, -0.0003274, 1.0, 0.0009508, 0.05443, 0.9963, -0.06612, 0.05443, 0.9963, -0.06612, 0.1928, 0.9685, -0.1578, 0.04936, 0.9878, -0.1476, 0.3134, 0.3834, 0.8688, 0.3134, 0.3834, 0.8688, 0.3134, 0.3834, 0.8688, 0.2352, 0.9719, -0.01269, 0.05443, 0.9963, -0.06612, 0.05809, 0.9975, 0.03957, 0.05443, 0.9963, -0.06612, 0.04936, 0.9878, -0.1476, 0.001702, 1.0, -0.009307, -0.6899, 0.3871, -0.6117, -0.6899, 0.3871, -0.6117, -0.6899, 0.3871, -0.6117, 0.1175, -0.03396, 0.9925, 0.05108, 0.0007709, 0.9987, 0.06396, 0.0008486, 0.998, 0.06396, 0.0008486, 0.998, 0.05108, 0.0007709, 0.9987, 0.01784, 0.01808, 0.9997, -0.9825, 0.1421, 0.1203, -0.949, 0.1397, 0.2826, -0.9892, 0.144, 0.02588, -0.949, 0.1397, 0.2826, -0.9825, 0.1421, 0.1203, -0.9045, 0.1345, 0.4047, 0.8046, -0.2678, -0.53, 0.8046, -0.2678, -0.53, 0.8046, -0.2678, -0.53, 0.9995, -0.006201, -0.02973, 0.9943, 0.04804, -0.09541, 0.9968, 0.03055, -0.07336, 0.3494, 0.9351, -0.05845, 0.1928, 0.9685, -0.1578, 0.2352, 0.9719, -0.01269, 0.9943, 0.04802, -0.09538, 0.9817, 0.1036, -0.1599, 0.9968, 0.03054, -0.07334, -0.4003, 0.8752, 0.2717, -0.4003, 0.8752, 0.2717, -0.4003, 0.8752, 0.2716, -0.4003, 0.8752, 0.2716, -0.4003, 0.8752, 0.2717, -0.4002, 0.8753, 0.2715, -0.8992, 0.1413, 0.4141, -0.949, 0.1397, 0.2826, -0.9045, 0.1345, 0.4047, 0.2352, 0.9719, -0.01269, 0.3455, 0.9359, 0.06806, 0.3494, 0.9351, -0.05845, 0.2352, 0.9719, -0.01269, 0.05809, 0.9975, 0.03957, 0.3455, 0.9359, 0.06806, -0.006448, -0.06143, -0.9981, -0.001756, -0.04301, -0.9991, -0.003481, -0.04534, -0.999, -0.001756, -0.04301, -0.9991, -0.002003, -0.03728, -0.9993, -0.003481, -0.04534, -0.999, -0.002003, -0.03728, -0.9993, -0.006953, -0.05005, -0.9987, -0.003481, -0.04534, -0.999, -0.9999, -0.01593, 0.003619, -0.9999, -0.01265, 0.002587, -0.9999, -0.01587, 0.003601, 0.1881, 0.9745, -0.1219, -0.02875, 0.9907, -0.1331, 0.06442, 0.9978, 0.01374, 0.06442, 0.9978, 0.01374, -0.02875, 0.9907, -0.1331, -0.043, 0.9991, 0.004207, 0.9763, -0.1935, 0.09723, 0.9001, -0.4028, 0.1662, 0.9905, -0.1366, 0.01635, -0.003474, -0.02087, 0.9998, -0.00479, -0.02602, 0.9996, -0.004791, -0.02602, 0.9996, 0.9761, -0.02744, -0.2156, 0.9992, 0.03806, 0.01375, 0.9905, -0.1366, 0.01635, 0.9436, -0.06664, -0.3243, 0.9761, -0.02744, -0.2156, 0.9905, -0.1366, 0.01635, 0.3636, 0.9314, 0.01863, 0.1881, 0.9745, -0.1219, 0.06442, 0.9978, 0.01374, 0.2076, 0.8115, 0.5462, 0.02889, 0.8216, 0.5693, 0.2423, 0.7847, 0.5705, 0.1064, 0.931, -0.3492, 0.1135, 0.9172, -0.3819, 0.04574, 0.9467, -0.3187, 0.8626, 0.07727, -0.5, 0.9761, -0.02745, -0.2156, 0.9436, -0.06664, -0.3244, -0.9999, -0.01593, 0.003619, -0.9999, -0.01587, 0.003601, -0.9998, -0.01917, 0.004638, -0.004797, -0.02605, 0.9996, -0.004797, -0.02605, 0.9996, -0.006114, -0.0312, 0.9995, -0.1463, 0.9849, -0.09276, -0.2371, 0.9714, -0.01076, -0.043, 0.9991, 0.004207, -0.7412, 0.516, 0.4294, -0.6611, 0.6307, 0.4065, -0.6611, 0.6307, 0.4065, -0.5676, 0.7327, 0.3755, -0.6611, 0.6307, 0.4065, -0.6611, 0.6307, 0.4065, 0.02889, 0.8216, 0.5693, 0.02888, 0.8216, 0.5694, 0.2423, 0.7847, 0.5705, 0.5564, 0.07615, 0.8274, 0.5564, 0.07615, 0.8274, 0.5491, 0.06946, 0.8329, 0.4452, 0.7105, 0.545, 0.2076, 0.8115, 0.5462, 0.2423, 0.7847, 0.5705, 0.1064, 0.931, -0.3492, 0.04574, 0.9467, -0.3187, 0.1881, 0.9745, -0.1219, 0.1881, 0.9745, -0.1219, 0.3636, 0.9314, 0.01863, 0.5232, 0.8522, -0.002016, 0.9992, 0.03806, 0.01375, 0.9763, -0.1935, 0.09723, 0.9905, -0.1366, 0.01635, 0.4452, 0.7105, 0.545, 0.2423, 0.7847, 0.5705, 0.5065, 0.639, 0.5789, -0.1463, 0.9849, -0.09276, -0.2294, 0.9652, -0.1253, -0.2371, 0.9714, -0.01076, -0.4994, 0.3736, -0.7817, -0.4994, 0.3736, -0.7817, -0.4994, 0.3736, -0.7817, -0.1463, 0.9849, -0.09276, -0.1267, 0.9646, -0.2313, -0.2294, 0.9652, -0.1253, -0.02875, 0.9907, -0.1331, -0.1463, 0.9849, -0.09276, -0.043, 0.9991, 0.004207, -0.02875, 0.9907, -0.1331, -0.1267, 0.9646, -0.2313, -0.1463, 0.9849, -0.09276, 0.5564, 0.07615, 0.8274, 0.5636, 0.08283, 0.8219, 0.5564, 0.07615, 0.8274, 0.04574, 0.9467, -0.3187, -0.02875, 0.9907, -0.1331, 0.1881, 0.9745, -0.1219, -0.02875, 0.9907, -0.1331, 0.04574, 0.9467, -0.3187, -0.1267, 0.9646, -0.2313, 0.1208, 0.981, 0.152, 0.00186, 0.9965, -0.08344, -0.1492, 0.9878, 0.04364, -0.007761, 0.03807, -0.9992, 0.007669, -0.0664, -0.9978, 0.007656, -0.0664, -0.9978, 0.1208, 0.981, 0.152, -0.1492, 0.9878, 0.04364, -0.1616, 0.9514, 0.2621, -0.9822, -0.1733, 0.07204, -0.9964, -0.05608, -0.06423, -0.9854, -0.1702, 0.003133, -0.002257, -0.03461, 0.9994, -0.002243, -0.03466, 0.9994, -0.003707, -0.02803, 0.9996, 0.9967, -0.07518, -0.02948, 0.9996, -0.02681, -0.008948, 0.9997, -0.02051, -0.01319, 0.9997, -0.02051, -0.01319, 0.9996, -0.02681, -0.008948, 1.0, 0.006852, -0.004997, 1.0, 0.006852, -0.004997, 0.9997, -0.007935, -0.02163, 0.9997, -0.02051, -0.01319, 0.04529, 0.5689, -0.8212, 0.04529, 0.5689, -0.8212, 0.04529, 0.5689, -0.8212, -0.0008034, -0.04119, 0.9992, -0.002243, -0.03466, 0.9994, -0.002257, -0.03461, 0.9994, -0.9117, -0.3875, 0.1366, -0.9822, -0.1733, 0.07204, -0.9854, -0.1702, 0.003133, -0.1616, 0.9514, 0.2621, -0.1492, 0.9878, 0.04364, -0.3767, 0.9203, 0.1058, -0.6912, 0.224, 0.6871, -0.6912, 0.224, 0.6871, -0.6912, 0.224, 0.6871, 0.00186, 0.9965, -0.08344, 0.1247, 0.9882, 0.08853, 0.02192, 0.9998, -0.002804, 0.6295, 0.5607, -0.5379, 0.6295, 0.5607, -0.5379, 0.5261, 0.6556, -0.5417, -0.9964, -0.05608, -0.06423, -0.9781, -0.1617, -0.1309, -0.9854, -0.1702, 0.003133, 0.1208, 0.981, 0.152, -0.1616, 0.9514, 0.2621, 0.1258, 0.9049, 0.4066, -0.05779, 0.9765, -0.2077, 0.00186, 0.9965, -0.08344, -0.05898, 0.917, -0.3944, -0.679, -0.000716, -0.7341, -0.6875, -0.01059, -0.7262, -0.6875, -0.01059, -0.7261, 0.7205, 0.4548, -0.5235, 0.6295, 0.5607, -0.5379, 0.6295, 0.5607, -0.5379, 0.007662, -0.0664, -0.9978, 0.023, -0.1701, -0.9852, 0.007666, -0.0664, -0.9978, 0.7044, -0.2035, 0.68, 0.7268, -0.2439, 0.6421, 0.7044, -0.2034, 0.68, -0.3767, 0.9203, 0.1058, -0.1492, 0.9878, 0.04364, -0.1968, 0.9754, -0.09913, -0.05898, 0.917, -0.3944, -0.1968, 0.9754, -0.09913, -0.05779, 0.9765, -0.2077, 0.1208, 0.981, 0.152, 0.1258, 0.9049, 0.4066, 0.3471, 0.911, 0.2224, 0.7044, -0.2034, 0.68, 0.6796, -0.1623, 0.7154, 0.7044, -0.2035, 0.68, -0.1616, 0.9514, 0.2621, -0.3767, 0.9203, 0.1058, -0.376, 0.9223, 0.08891, 0.1258, 0.9049, 0.4066, -0.1616, 0.9514, 0.2621, -0.01486, 0.7928, 0.6093, -0.6875, -0.01059, -0.7261, -0.6875, -0.01059, -0.7262, -0.6957, -0.02046, -0.718, 0.1247, 0.9882, 0.08853, 0.1208, 0.981, 0.152, 0.3471, 0.911, 0.2224, 0.00186, 0.9965, -0.08344, 0.1208, 0.981, 0.152, 0.1247, 0.9882, 0.08853, 0.00186, 0.9965, -0.08344, -0.05779, 0.9765, -0.2077, -0.1492, 0.9878, 0.04364, -0.05779, 0.9765, -0.2077, -0.1968, 0.9754, -0.09913, -0.1492, 0.9878, 0.04364, -0.003126, 0.06779, -0.9977, -9.41e-05, -0.001096, -1.0, -0.001759, -0.008183, -1.0, 0.002751, 0.9999, -0.01279, -0.01495, 0.9983, -0.05704, 0.01084, 0.994, 0.1085, -0.9998, -0.01797, -0.00139, -0.9997, -0.02263, -0.002529, -0.9998, -0.01797, -0.001391, 0.006979, -0.03474, 0.9994, 0.005518, -0.02877, 0.9996, 0.006963, -0.03469, 0.9994, 0.9999, -0.01164, 0.002303, 0.9999, -0.0123, 0.002094, 1.0, -0.008775, -0.001183, 0.008427, -0.04067, 0.9991, 0.006979, -0.03474, 0.9994, 0.006963, -0.03469, 0.9994, -0.003126, 0.06779, -0.9977, -0.003801, 0.1058, -0.9944, -9.41e-05, -0.001096, -1.0, 1.0, -0.008775, -0.001183, 0.9999, -0.0123, 0.002094, 1.0, -0.007361, -0.002908, -0.9999, -0.01323, -0.0002313, -0.9998, -0.01794, -0.001381, -0.9998, -0.01794, -0.001381, -0.2283, 0.9735, -0.01417, -0.1244, 0.9796, 0.1581, 0.01084, 0.994, 0.1085, -0.8028, 0.413, -0.4301, -0.8028, 0.413, -0.4301, -0.8028, 0.413, -0.4301, -0.2283, 0.9735, -0.01417, -0.4068, 0.9095, -0.08539, -0.449, 0.8933, 0.0176, 0.7066, 0.3544, 0.6125, 0.7066, 0.3544, 0.6125, 0.7066, 0.3544, 0.6125, 0.01084, 0.994, 0.1085, -0.1244, 0.9796, 0.1581, 0.05993, 0.9168, 0.3947, -0.2283, 0.9735, -0.01417, -0.449, 0.8933, 0.0176, -0.1244, 0.9796, 0.1581, -0.5667, 0.04901, 0.8225, -0.5036, 0.09538, 0.8587, -0.5667, 0.04901, 0.8225, -0.2046, 0.973, -0.107, -0.01495, 0.9983, -0.05704, -0.002213, 0.9912, -0.1326, -0.2283, 0.9735, -0.01417, -0.2046, 0.973, -0.107, -0.4068, 0.9095, -0.08539, 0.768, 0.0282, -0.6398, 0.7617, 0.03323, -0.6471, 0.768, 0.0282, -0.6398, -0.01495, 0.9983, -0.05704, -0.001673, 0.9959, -0.09046, -0.002213, 0.9912, -0.1326, 0.7743, 0.02315, -0.6324, 0.7681, 0.02818, -0.6398, 0.7681, 0.02818, -0.6398, -0.5667, 0.04901, 0.8225, -0.5667, 0.04901, 0.8225, -0.6255, 0.002266, 0.7802, 0.6424, 0.7653, 0.04026, 0.6587, 0.7488, -0.07388, 0.6424, 0.7653, 0.04027, -0.001673, 0.9959, -0.09046, -0.01495, 0.9983, -0.05704, 0.002751, 0.9999, -0.01279, 0.6175, 0.7714, 0.1539, 0.6424, 0.7653, 0.04026, 0.6424, 0.7653, 0.04027, 1.0, -0.001863, -0.007801, 1.0, -0.008787, -0.001169, 1.0, -0.007342, -0.002924, -0.01495, 0.9983, -0.05704, -0.2046, 0.973, -0.107, -0.2283, 0.9735, -0.01417, 0.01084, 0.994, 0.1085, -0.01495, 0.9983, -0.05704, -0.2283, 0.9735, -0.01417, -0.3842, 0.9092, -0.1605, -0.4068, 0.9095, -0.08539, -0.2046, 0.973, -0.107, -0.009157, 0.2045, -0.9788, -0.003801, 0.1058, -0.9944, -0.003126, 0.06779, -0.9977, -0.1275, -0.9765, 0.1738, -0.1275, -0.9765, 0.1738, -0.1275, -0.9765, 0.1738])] * 3)])

# ---- objects
ob_polysurface284 = bpy.data.objects.new('polySurface284', me_untitled)
ob_lamp = bpy.data.objects.new('Lamp', light_lamp)
ob_camera = bpy.data.objects.new('Camera', cam_camera)

# ---- transforms, parenting, visibility, modifiers, constraints
ob_polysurface284.location = (0.0, 0.0, 0.0)
ob_polysurface284.rotation_euler = (1.571, -0.0, 0.0)
ob_polysurface284.scale = (1.086, 1.086, 1.086)
ob_polysurface284.color = (0.8, 0.8, 0.8, 1.0)
ob_polysurface284.lineart.crease_threshold = 0.0
ob_lamp.location = (4.076, 1.005, 5.904)
ob_lamp.rotation_euler = (0.6503, 0.05522, 1.866)
ob_lamp.lock_rotations_4d = False
ob_lamp.empty_display_type = 'ARROWS'
ob_lamp.color = (0.0, 0.0, 0.0, 0.0)
ob_lamp.lineart.crease_threshold = 0.0
ob_camera.location = (7.481, -6.508, 5.344)
ob_camera.rotation_euler = (1.109, 0.0, 0.8149)
ob_camera.lock_rotations_4d = False
ob_camera.empty_display_type = 'ARROWS'
ob_camera.color = (0.0, 0.0, 0.0, 0.0)
ob_camera.display_type = 'WIRE'
ob_camera.lineart.crease_threshold = 0.0

# ---- collection membership
col_collection_1.objects.link(ob_polysurface284)
col_collection_1.objects.link(ob_lamp)
col_collection_1.objects.link(ob_camera)

# ---- scene / render settings (as saved in the file)
scene.camera = ob_camera
scene.frame_start = 1; scene.frame_end = 250; scene.frame_set(1)
scene.render.engine = 'BLENDER_EEVEE_NEXT'
scene.render.resolution_percentage = 50
scene.render.dither_intensity = 0.0
scene.cycles.use_denoising = False
scene.cycles.samples = 128
scene.cycles.sampling_pattern = 'TABULATED_SOBOL'
scene.cycles.light_sampling_threshold = 0.0
scene.cycles.use_adaptive_sampling = False
scene.cycles.use_light_tree = False
scene.cycles.blur_glossy = 0.0
scene.cycles.sample_clamp_indirect = 0.0
scene.view_settings.view_transform = 'Standard'
bpy.context.view_layer.update()
